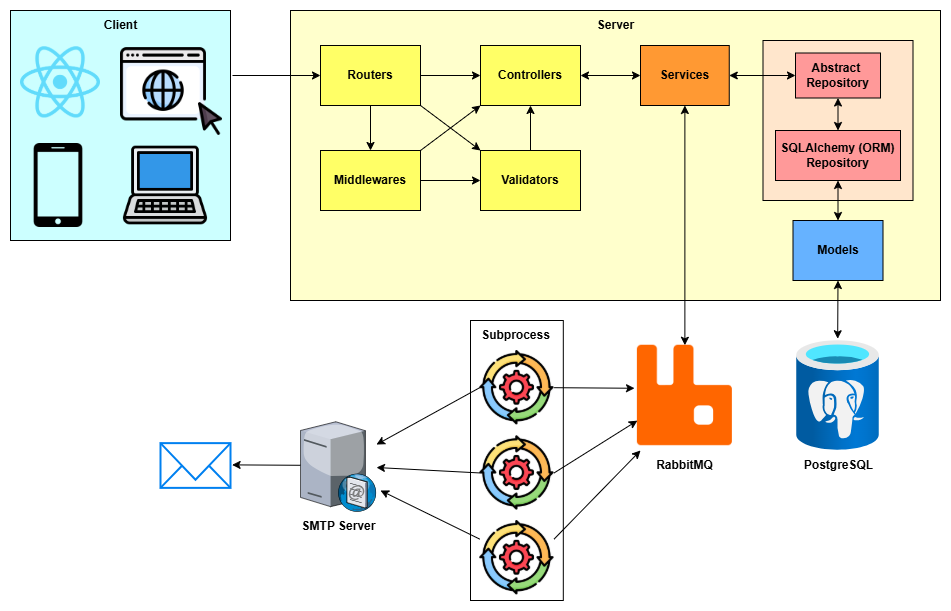

The diagram above was exported from draw.io. Its source (the exported page's mxGraphModel, read from the mxfile embedded in the PNG):
<mxGraphModel dx="1050" dy="557" grid="1" gridSize="10" guides="1" tooltips="1" connect="1" arrows="1" fold="1" page="1" pageScale="1" pageWidth="827" pageHeight="1169" math="0" shadow="0">
  <root>
    <mxCell id="0" />
    <mxCell id="1" parent="0" />
    <mxCell id="-CRbYLwCFx6RtXSFmQzP-23" value="" style="rounded=0;whiteSpace=wrap;html=1;fillColor=#FFFFCC;" vertex="1" parent="1">
      <mxGeometry x="330" y="200" width="650" height="290" as="geometry" />
    </mxCell>
    <mxCell id="-CRbYLwCFx6RtXSFmQzP-25" value="" style="image;aspect=fixed;html=1;points=[];align=center;fontSize=12;image=img/lib/azure2/databases/Azure_Database_PostgreSQL_Server.svg;" vertex="1" parent="1">
      <mxGeometry x="836.25" y="530" width="82.5" height="110" as="geometry" />
    </mxCell>
    <mxCell id="-CRbYLwCFx6RtXSFmQzP-37" value="" style="edgeStyle=orthogonalEdgeStyle;rounded=0;orthogonalLoop=1;jettySize=auto;html=1;" edge="1" parent="1" source="-CRbYLwCFx6RtXSFmQzP-26" target="-CRbYLwCFx6RtXSFmQzP-29">
      <mxGeometry relative="1" as="geometry" />
    </mxCell>
    <mxCell id="-CRbYLwCFx6RtXSFmQzP-38" value="" style="edgeStyle=orthogonalEdgeStyle;rounded=0;orthogonalLoop=1;jettySize=auto;html=1;" edge="1" parent="1" source="-CRbYLwCFx6RtXSFmQzP-26" target="-CRbYLwCFx6RtXSFmQzP-27">
      <mxGeometry relative="1" as="geometry" />
    </mxCell>
    <mxCell id="-CRbYLwCFx6RtXSFmQzP-26" value="&lt;b&gt;Routers&lt;/b&gt;" style="rounded=0;whiteSpace=wrap;html=1;fillColor=#FFFF66;" vertex="1" parent="1">
      <mxGeometry x="360" y="235" width="100" height="60" as="geometry" />
    </mxCell>
    <mxCell id="-CRbYLwCFx6RtXSFmQzP-27" value="&lt;b&gt;Controllers&lt;/b&gt;" style="rounded=0;whiteSpace=wrap;html=1;fillColor=#FFFF66;" vertex="1" parent="1">
      <mxGeometry x="520" y="235" width="100" height="60" as="geometry" />
    </mxCell>
    <mxCell id="-CRbYLwCFx6RtXSFmQzP-42" value="" style="edgeStyle=orthogonalEdgeStyle;rounded=0;orthogonalLoop=1;jettySize=auto;html=1;" edge="1" parent="1" source="-CRbYLwCFx6RtXSFmQzP-28" target="-CRbYLwCFx6RtXSFmQzP-27">
      <mxGeometry relative="1" as="geometry" />
    </mxCell>
    <mxCell id="-CRbYLwCFx6RtXSFmQzP-28" value="&lt;b&gt;Validators&lt;/b&gt;" style="rounded=0;whiteSpace=wrap;html=1;fillColor=#FFFF66;" vertex="1" parent="1">
      <mxGeometry x="520" y="340" width="100" height="60" as="geometry" />
    </mxCell>
    <mxCell id="-CRbYLwCFx6RtXSFmQzP-29" value="&lt;b&gt;Middlewares&lt;/b&gt;" style="rounded=0;whiteSpace=wrap;html=1;fillColor=#FFFF66;" vertex="1" parent="1">
      <mxGeometry x="360" y="340" width="100" height="60" as="geometry" />
    </mxCell>
    <mxCell id="-CRbYLwCFx6RtXSFmQzP-30" value="&lt;b&gt;Services&lt;/b&gt;" style="rounded=0;whiteSpace=wrap;html=1;fillColor=#FF9933;" vertex="1" parent="1">
      <mxGeometry x="680" y="235" width="88.75" height="60" as="geometry" />
    </mxCell>
    <mxCell id="-CRbYLwCFx6RtXSFmQzP-34" value="&lt;b&gt;Models&lt;/b&gt;" style="rounded=0;whiteSpace=wrap;html=1;fillColor=#66B2FF;" vertex="1" parent="1">
      <mxGeometry x="832.5" y="410" width="90" height="60" as="geometry" />
    </mxCell>
    <mxCell id="-CRbYLwCFx6RtXSFmQzP-35" value="" style="rounded=0;whiteSpace=wrap;html=1;fillColor=#FFE6CC;" vertex="1" parent="1">
      <mxGeometry x="802.5" y="230" width="150" height="160" as="geometry" />
    </mxCell>
    <mxCell id="-CRbYLwCFx6RtXSFmQzP-32" value="&lt;b&gt;SQLAlchemy (ORM) Repository&lt;/b&gt;" style="rounded=0;whiteSpace=wrap;html=1;fillColor=#FF9999;" vertex="1" parent="1">
      <mxGeometry x="815" y="320" width="125" height="50" as="geometry" />
    </mxCell>
    <mxCell id="-CRbYLwCFx6RtXSFmQzP-31" value="&lt;b&gt;Abstract&amp;nbsp;&lt;/b&gt;&lt;div&gt;&lt;b&gt;Repository&lt;/b&gt;&lt;/div&gt;" style="rounded=0;whiteSpace=wrap;html=1;fillColor=#FF9999;" vertex="1" parent="1">
      <mxGeometry x="835" y="242.5" width="85" height="45" as="geometry" />
    </mxCell>
    <mxCell id="-CRbYLwCFx6RtXSFmQzP-40" value="" style="endArrow=classic;html=1;rounded=0;exitX=1;exitY=0.5;exitDx=0;exitDy=0;" edge="1" parent="1" source="-CRbYLwCFx6RtXSFmQzP-29" target="-CRbYLwCFx6RtXSFmQzP-28">
      <mxGeometry width="50" height="50" relative="1" as="geometry">
        <mxPoint x="550" y="300" as="sourcePoint" />
        <mxPoint x="600" y="250" as="targetPoint" />
      </mxGeometry>
    </mxCell>
    <mxCell id="-CRbYLwCFx6RtXSFmQzP-55" value="" style="endArrow=classic;startArrow=classic;html=1;rounded=0;entryX=0;entryY=0.5;entryDx=0;entryDy=0;" edge="1" parent="1" source="-CRbYLwCFx6RtXSFmQzP-27" target="-CRbYLwCFx6RtXSFmQzP-30">
      <mxGeometry width="50" height="50" relative="1" as="geometry">
        <mxPoint x="550" y="300" as="sourcePoint" />
        <mxPoint x="600" y="250" as="targetPoint" />
      </mxGeometry>
    </mxCell>
    <mxCell id="-CRbYLwCFx6RtXSFmQzP-56" value="" style="endArrow=classic;startArrow=classic;html=1;rounded=0;entryX=0;entryY=0.5;entryDx=0;entryDy=0;exitX=1;exitY=0.5;exitDx=0;exitDy=0;" edge="1" parent="1" source="-CRbYLwCFx6RtXSFmQzP-30" target="-CRbYLwCFx6RtXSFmQzP-31">
      <mxGeometry width="50" height="50" relative="1" as="geometry">
        <mxPoint x="550" y="300" as="sourcePoint" />
        <mxPoint x="600" y="250" as="targetPoint" />
      </mxGeometry>
    </mxCell>
    <mxCell id="-CRbYLwCFx6RtXSFmQzP-57" value="" style="endArrow=classic;startArrow=classic;html=1;rounded=0;entryX=0.5;entryY=1;entryDx=0;entryDy=0;" edge="1" parent="1" source="-CRbYLwCFx6RtXSFmQzP-32" target="-CRbYLwCFx6RtXSFmQzP-31">
      <mxGeometry width="50" height="50" relative="1" as="geometry">
        <mxPoint x="550" y="300" as="sourcePoint" />
        <mxPoint x="600" y="250" as="targetPoint" />
      </mxGeometry>
    </mxCell>
    <mxCell id="-CRbYLwCFx6RtXSFmQzP-58" value="" style="endArrow=classic;startArrow=classic;html=1;rounded=0;exitX=0.5;exitY=0;exitDx=0;exitDy=0;" edge="1" parent="1" source="-CRbYLwCFx6RtXSFmQzP-34" target="-CRbYLwCFx6RtXSFmQzP-32">
      <mxGeometry width="50" height="50" relative="1" as="geometry">
        <mxPoint x="550" y="300" as="sourcePoint" />
        <mxPoint x="600" y="250" as="targetPoint" />
      </mxGeometry>
    </mxCell>
    <mxCell id="-CRbYLwCFx6RtXSFmQzP-59" value="" style="endArrow=classic;startArrow=classic;html=1;rounded=0;exitX=0.496;exitY=-0.016;exitDx=0;exitDy=0;exitPerimeter=0;entryX=0.5;entryY=1;entryDx=0;entryDy=0;" edge="1" parent="1" source="-CRbYLwCFx6RtXSFmQzP-25" target="-CRbYLwCFx6RtXSFmQzP-34">
      <mxGeometry width="50" height="50" relative="1" as="geometry">
        <mxPoint x="550" y="530" as="sourcePoint" />
        <mxPoint x="600" y="480" as="targetPoint" />
      </mxGeometry>
    </mxCell>
    <mxCell id="-CRbYLwCFx6RtXSFmQzP-60" value="" style="endArrow=classic;html=1;rounded=0;exitX=1;exitY=1;exitDx=0;exitDy=0;entryX=0;entryY=0;entryDx=0;entryDy=0;" edge="1" parent="1" source="-CRbYLwCFx6RtXSFmQzP-26" target="-CRbYLwCFx6RtXSFmQzP-28">
      <mxGeometry width="50" height="50" relative="1" as="geometry">
        <mxPoint x="550" y="300" as="sourcePoint" />
        <mxPoint x="600" y="250" as="targetPoint" />
      </mxGeometry>
    </mxCell>
    <mxCell id="-CRbYLwCFx6RtXSFmQzP-61" value="" style="endArrow=classic;html=1;rounded=0;exitX=1;exitY=0;exitDx=0;exitDy=0;entryX=0;entryY=1;entryDx=0;entryDy=0;" edge="1" parent="1" source="-CRbYLwCFx6RtXSFmQzP-29" target="-CRbYLwCFx6RtXSFmQzP-27">
      <mxGeometry width="50" height="50" relative="1" as="geometry">
        <mxPoint x="550" y="300" as="sourcePoint" />
        <mxPoint x="600" y="250" as="targetPoint" />
      </mxGeometry>
    </mxCell>
    <mxCell id="-CRbYLwCFx6RtXSFmQzP-62" value="&lt;b&gt;PostgreSQL&lt;/b&gt;" style="text;html=1;align=center;verticalAlign=middle;resizable=0;points=[];autosize=1;strokeColor=none;fillColor=none;" vertex="1" parent="1">
      <mxGeometry x="832.5" y="640" width="90" height="30" as="geometry" />
    </mxCell>
    <mxCell id="-CRbYLwCFx6RtXSFmQzP-65" value="" style="shape=image;verticalLabelPosition=bottom;labelBackgroundColor=default;verticalAlign=top;aspect=fixed;imageAspect=0;image=https://congdonglinux.com/wp-content/uploads/2024/06/RabbitMQ-logo-congdonglinux.png;" vertex="1" parent="1">
      <mxGeometry x="676.88" y="534.75" width="95" height="100.5" as="geometry" />
    </mxCell>
    <mxCell id="-CRbYLwCFx6RtXSFmQzP-66" value="" style="endArrow=classic;startArrow=classic;html=1;rounded=0;entryX=0.5;entryY=1;entryDx=0;entryDy=0;exitX=0.5;exitY=0;exitDx=0;exitDy=0;" edge="1" parent="1" source="-CRbYLwCFx6RtXSFmQzP-65" target="-CRbYLwCFx6RtXSFmQzP-30">
      <mxGeometry width="50" height="50" relative="1" as="geometry">
        <mxPoint x="660" y="520" as="sourcePoint" />
        <mxPoint x="710" y="470" as="targetPoint" />
      </mxGeometry>
    </mxCell>
    <mxCell id="-CRbYLwCFx6RtXSFmQzP-67" value="&lt;b&gt;RabbitMQ&lt;/b&gt;" style="text;html=1;align=center;verticalAlign=middle;resizable=0;points=[];autosize=1;strokeColor=none;fillColor=none;" vertex="1" parent="1">
      <mxGeometry x="684.38" y="640" width="80" height="30" as="geometry" />
    </mxCell>
    <mxCell id="-CRbYLwCFx6RtXSFmQzP-74" value="" style="rounded=0;whiteSpace=wrap;html=1;" vertex="1" parent="1">
      <mxGeometry x="510" y="510" width="92.81" height="280" as="geometry" />
    </mxCell>
    <mxCell id="-CRbYLwCFx6RtXSFmQzP-73" value="" style="shape=image;verticalLabelPosition=bottom;labelBackgroundColor=default;verticalAlign=top;aspect=fixed;imageAspect=0;image=https://i.pinimg.com/564x/fe/e6/d4/fee6d4865f86837ae6aa54fff6ce23cc.jpg;" vertex="1" parent="1">
      <mxGeometry x="519.21" y="710" width="74.38" height="74.38" as="geometry" />
    </mxCell>
    <mxCell id="-CRbYLwCFx6RtXSFmQzP-72" value="" style="shape=image;verticalLabelPosition=bottom;labelBackgroundColor=default;verticalAlign=top;aspect=fixed;imageAspect=0;image=https://i.pinimg.com/564x/fe/e6/d4/fee6d4865f86837ae6aa54fff6ce23cc.jpg;" vertex="1" parent="1">
      <mxGeometry x="519.21" y="625.25" width="74.38" height="74.38" as="geometry" />
    </mxCell>
    <mxCell id="-CRbYLwCFx6RtXSFmQzP-71" value="" style="shape=image;verticalLabelPosition=bottom;labelBackgroundColor=default;verticalAlign=top;aspect=fixed;imageAspect=0;image=https://i.pinimg.com/564x/fe/e6/d4/fee6d4865f86837ae6aa54fff6ce23cc.jpg;" vertex="1" parent="1">
      <mxGeometry x="519.21" y="540" width="74.38" height="74.38" as="geometry" />
    </mxCell>
    <mxCell id="-CRbYLwCFx6RtXSFmQzP-76" value="" style="endArrow=classic;html=1;rounded=0;exitX=1;exitY=0.5;exitDx=0;exitDy=0;entryX=-0.03;entryY=0.428;entryDx=0;entryDy=0;entryPerimeter=0;" edge="1" parent="1" source="-CRbYLwCFx6RtXSFmQzP-71" target="-CRbYLwCFx6RtXSFmQzP-65">
      <mxGeometry width="50" height="50" relative="1" as="geometry">
        <mxPoint x="660" y="760" as="sourcePoint" />
        <mxPoint x="710" y="710" as="targetPoint" />
      </mxGeometry>
    </mxCell>
    <mxCell id="-CRbYLwCFx6RtXSFmQzP-77" value="&lt;b&gt;Subprocess&lt;/b&gt;" style="text;html=1;align=center;verticalAlign=middle;resizable=0;points=[];autosize=1;strokeColor=none;fillColor=none;" vertex="1" parent="1">
      <mxGeometry x="510" y="510" width="90" height="30" as="geometry" />
    </mxCell>
    <mxCell id="-CRbYLwCFx6RtXSFmQzP-78" value="" style="endArrow=classic;html=1;rounded=0;exitX=1;exitY=0.5;exitDx=0;exitDy=0;entryX=0;entryY=0.75;entryDx=0;entryDy=0;" edge="1" parent="1" source="-CRbYLwCFx6RtXSFmQzP-72" target="-CRbYLwCFx6RtXSFmQzP-65">
      <mxGeometry width="50" height="50" relative="1" as="geometry">
        <mxPoint x="660" y="760" as="sourcePoint" />
        <mxPoint x="710" y="710" as="targetPoint" />
      </mxGeometry>
    </mxCell>
    <mxCell id="-CRbYLwCFx6RtXSFmQzP-79" value="" style="endArrow=classic;html=1;rounded=0;exitX=1;exitY=0.25;exitDx=0;exitDy=0;" edge="1" parent="1" source="-CRbYLwCFx6RtXSFmQzP-73">
      <mxGeometry width="50" height="50" relative="1" as="geometry">
        <mxPoint x="660" y="760" as="sourcePoint" />
        <mxPoint x="680" y="640" as="targetPoint" />
      </mxGeometry>
    </mxCell>
    <mxCell id="-CRbYLwCFx6RtXSFmQzP-80" value="" style="verticalLabelPosition=bottom;sketch=0;aspect=fixed;html=1;verticalAlign=top;strokeColor=none;align=center;outlineConnect=0;shape=mxgraph.citrix.smtp_server;" vertex="1" parent="1">
      <mxGeometry x="340" y="609" width="76" height="92" as="geometry" />
    </mxCell>
    <mxCell id="-CRbYLwCFx6RtXSFmQzP-82" value="&lt;b&gt;SMTP Server&lt;/b&gt;" style="text;html=1;align=center;verticalAlign=middle;resizable=0;points=[];autosize=1;strokeColor=none;fillColor=none;" vertex="1" parent="1">
      <mxGeometry x="328" y="701" width="100" height="30" as="geometry" />
    </mxCell>
    <mxCell id="-CRbYLwCFx6RtXSFmQzP-83" value="" style="endArrow=classic;html=1;rounded=0;exitX=0;exitY=0.5;exitDx=0;exitDy=0;" edge="1" parent="1" source="-CRbYLwCFx6RtXSFmQzP-71" target="-CRbYLwCFx6RtXSFmQzP-80">
      <mxGeometry width="50" height="50" relative="1" as="geometry">
        <mxPoint x="500" y="760" as="sourcePoint" />
        <mxPoint x="550" y="710" as="targetPoint" />
      </mxGeometry>
    </mxCell>
    <mxCell id="-CRbYLwCFx6RtXSFmQzP-84" value="" style="endArrow=classic;html=1;rounded=0;exitX=0;exitY=0.5;exitDx=0;exitDy=0;" edge="1" parent="1" source="-CRbYLwCFx6RtXSFmQzP-72" target="-CRbYLwCFx6RtXSFmQzP-80">
      <mxGeometry width="50" height="50" relative="1" as="geometry">
        <mxPoint x="500" y="760" as="sourcePoint" />
        <mxPoint x="550" y="710" as="targetPoint" />
      </mxGeometry>
    </mxCell>
    <mxCell id="-CRbYLwCFx6RtXSFmQzP-85" value="" style="endArrow=classic;html=1;rounded=0;exitX=0;exitY=0.25;exitDx=0;exitDy=0;" edge="1" parent="1" source="-CRbYLwCFx6RtXSFmQzP-73">
      <mxGeometry width="50" height="50" relative="1" as="geometry">
        <mxPoint x="450" y="780" as="sourcePoint" />
        <mxPoint x="420" y="680" as="targetPoint" />
      </mxGeometry>
    </mxCell>
    <mxCell id="-CRbYLwCFx6RtXSFmQzP-87" value="" style="html=1;verticalLabelPosition=bottom;align=center;labelBackgroundColor=#ffffff;verticalAlign=top;strokeWidth=2;strokeColor=#0080F0;shadow=0;dashed=0;shape=mxgraph.ios7.icons.mail;" vertex="1" parent="1">
      <mxGeometry x="200" y="632.63" width="70" height="44.75" as="geometry" />
    </mxCell>
    <mxCell id="-CRbYLwCFx6RtXSFmQzP-88" value="" style="endArrow=classic;html=1;rounded=0;entryX=1.023;entryY=0.486;entryDx=0;entryDy=0;entryPerimeter=0;" edge="1" parent="1" source="-CRbYLwCFx6RtXSFmQzP-80" target="-CRbYLwCFx6RtXSFmQzP-87">
      <mxGeometry width="50" height="50" relative="1" as="geometry">
        <mxPoint x="320" y="590" as="sourcePoint" />
        <mxPoint x="550" y="470" as="targetPoint" />
      </mxGeometry>
    </mxCell>
    <mxCell id="-CRbYLwCFx6RtXSFmQzP-89" value="&lt;b&gt;Server&lt;/b&gt;" style="text;html=1;align=center;verticalAlign=middle;resizable=0;points=[];autosize=1;strokeColor=none;fillColor=none;" vertex="1" parent="1">
      <mxGeometry x="625" y="200" width="60" height="30" as="geometry" />
    </mxCell>
    <mxCell id="-CRbYLwCFx6RtXSFmQzP-90" value="" style="rounded=0;whiteSpace=wrap;html=1;fillColor=#CCFFFF;" vertex="1" parent="1">
      <mxGeometry x="50" y="200" width="220" height="230" as="geometry" />
    </mxCell>
    <mxCell id="-CRbYLwCFx6RtXSFmQzP-94" value="" style="shape=image;verticalLabelPosition=bottom;labelBackgroundColor=default;verticalAlign=top;aspect=fixed;imageAspect=0;image=https://upload.wikimedia.org/wikipedia/commons/thumb/a/a7/React-icon.svg/1200px-React-icon.svg.png;" vertex="1" parent="1">
      <mxGeometry x="60" y="236.3" width="80" height="71.2" as="geometry" />
    </mxCell>
    <mxCell id="-CRbYLwCFx6RtXSFmQzP-96" value="" style="shape=image;verticalLabelPosition=bottom;labelBackgroundColor=default;verticalAlign=top;aspect=fixed;imageAspect=0;image=https://cdn-icons-png.flaticon.com/512/5447/5447882.png;" vertex="1" parent="1">
      <mxGeometry x="160" y="230" width="102" height="102" as="geometry" />
    </mxCell>
    <mxCell id="-CRbYLwCFx6RtXSFmQzP-97" value="" style="shape=image;verticalLabelPosition=bottom;labelBackgroundColor=default;verticalAlign=top;aspect=fixed;imageAspect=0;image=https://cdn-icons-png.flaticon.com/512/5957/5957235.png;" vertex="1" parent="1">
      <mxGeometry x="160" y="330" width="90" height="90" as="geometry" />
    </mxCell>
    <mxCell id="-CRbYLwCFx6RtXSFmQzP-100" value="" style="shape=image;verticalLabelPosition=bottom;labelBackgroundColor=default;verticalAlign=top;aspect=fixed;imageAspect=0;image=https://cdn-icons-png.flaticon.com/512/15/15874.png;" vertex="1" parent="1">
      <mxGeometry x="56" y="333" width="84" height="84" as="geometry" />
    </mxCell>
    <mxCell id="-CRbYLwCFx6RtXSFmQzP-101" value="" style="endArrow=classic;html=1;rounded=0;entryX=0;entryY=0.5;entryDx=0;entryDy=0;" edge="1" parent="1" target="-CRbYLwCFx6RtXSFmQzP-26">
      <mxGeometry width="50" height="50" relative="1" as="geometry">
        <mxPoint x="272" y="265" as="sourcePoint" />
        <mxPoint x="380" y="240" as="targetPoint" />
      </mxGeometry>
    </mxCell>
    <mxCell id="-CRbYLwCFx6RtXSFmQzP-102" value="&lt;b&gt;Client&lt;/b&gt;" style="text;html=1;align=center;verticalAlign=middle;resizable=0;points=[];autosize=1;strokeColor=none;fillColor=none;" vertex="1" parent="1">
      <mxGeometry x="130" y="200" width="60" height="30" as="geometry" />
    </mxCell>
  </root>
</mxGraphModel>